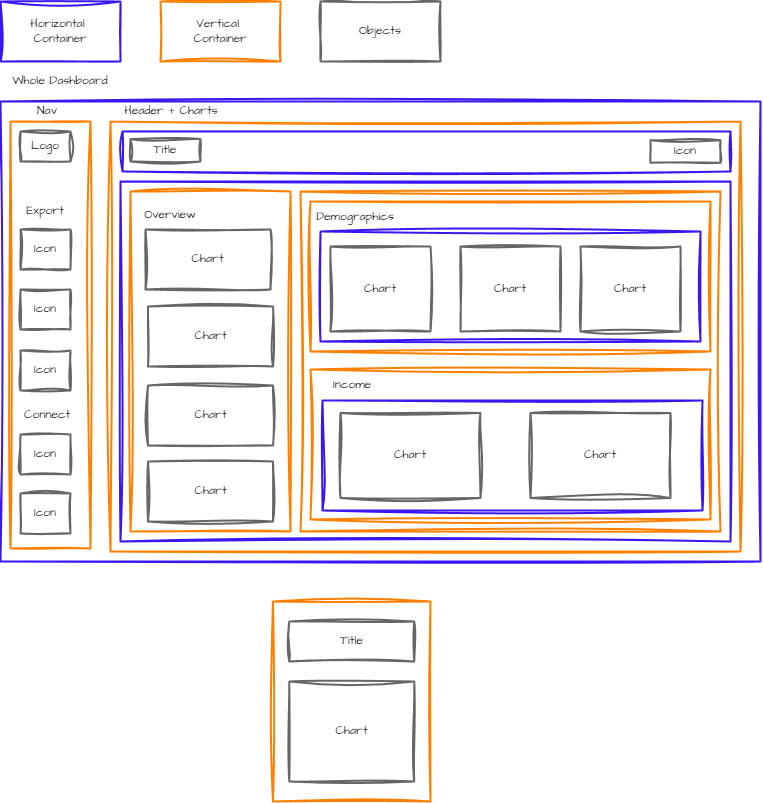

The diagram above was exported from draw.io. Its source (the exported page's mxGraphModel, read from the mxfile embedded in the PNG):
<mxGraphModel dx="1235" dy="662" grid="1" gridSize="10" guides="1" tooltips="1" connect="1" arrows="1" fold="1" page="1" pageScale="1" pageWidth="850" pageHeight="1100" math="0" shadow="0">
  <root>
    <mxCell id="0" />
    <mxCell id="1" parent="0" />
    <mxCell id="is8PQMQU2WPHi3oAGBos-2" value="Horizontal&amp;nbsp;&lt;div&gt;Container&lt;/div&gt;" style="rounded=0;whiteSpace=wrap;html=1;sketch=1;hachureGap=4;jiggle=2;curveFitting=1;fontFamily=Architects Daughter;fontSource=https%3A%2F%2Ffonts.googleapis.com%2Fcss%3Ffamily%3DArchitects%2BDaughter;fillColor=none;strokeColor=#3b16f3;strokeWidth=2;" vertex="1" parent="1">
      <mxGeometry x="40" y="40" width="120" height="60" as="geometry" />
    </mxCell>
    <mxCell id="is8PQMQU2WPHi3oAGBos-3" value="Vertical&amp;nbsp;&lt;div&gt;Container&lt;/div&gt;" style="rounded=0;whiteSpace=wrap;html=1;sketch=1;hachureGap=4;jiggle=2;curveFitting=1;fontFamily=Architects Daughter;fontSource=https%3A%2F%2Ffonts.googleapis.com%2Fcss%3Ffamily%3DArchitects%2BDaughter;fillColor=none;strokeColor=#FF8000;strokeWidth=2;" vertex="1" parent="1">
      <mxGeometry x="200" y="40" width="120" height="60" as="geometry" />
    </mxCell>
    <mxCell id="is8PQMQU2WPHi3oAGBos-4" style="edgeStyle=orthogonalEdgeStyle;rounded=0;sketch=1;hachureGap=4;jiggle=2;curveFitting=1;orthogonalLoop=1;jettySize=auto;html=1;exitX=0.5;exitY=1;exitDx=0;exitDy=0;fontFamily=Architects Daughter;fontSource=https%3A%2F%2Ffonts.googleapis.com%2Fcss%3Ffamily%3DArchitects%2BDaughter;" edge="1" parent="1" source="is8PQMQU2WPHi3oAGBos-2" target="is8PQMQU2WPHi3oAGBos-2">
      <mxGeometry relative="1" as="geometry" />
    </mxCell>
    <mxCell id="is8PQMQU2WPHi3oAGBos-5" value="Objects" style="rounded=0;whiteSpace=wrap;html=1;sketch=1;hachureGap=4;jiggle=2;curveFitting=1;fontFamily=Architects Daughter;fontSource=https%3A%2F%2Ffonts.googleapis.com%2Fcss%3Ffamily%3DArchitects%2BDaughter;fillColor=none;strokeColor=#666666;strokeWidth=2;" vertex="1" parent="1">
      <mxGeometry x="360" y="40" width="120" height="60" as="geometry" />
    </mxCell>
    <mxCell id="is8PQMQU2WPHi3oAGBos-6" value="" style="rounded=0;whiteSpace=wrap;html=1;sketch=1;hachureGap=4;jiggle=2;curveFitting=1;fontFamily=Architects Daughter;fontSource=https%3A%2F%2Ffonts.googleapis.com%2Fcss%3Ffamily%3DArchitects%2BDaughter;fillColor=none;strokeColor=#3b16f3;strokeWidth=2;" vertex="1" parent="1">
      <mxGeometry x="40" y="140" width="760" height="460" as="geometry" />
    </mxCell>
    <mxCell id="is8PQMQU2WPHi3oAGBos-7" value="Whole Dashboard" style="text;html=1;align=center;verticalAlign=middle;whiteSpace=wrap;rounded=0;fontFamily=Architects Daughter;fontSource=https%3A%2F%2Ffonts.googleapis.com%2Fcss%3Ffamily%3DArchitects%2BDaughter;" vertex="1" parent="1">
      <mxGeometry x="40" y="100" width="120" height="40" as="geometry" />
    </mxCell>
    <mxCell id="is8PQMQU2WPHi3oAGBos-10" value="" style="rounded=0;whiteSpace=wrap;html=1;sketch=1;hachureGap=4;jiggle=2;curveFitting=1;fontFamily=Architects Daughter;fontSource=https%3A%2F%2Ffonts.googleapis.com%2Fcss%3Ffamily%3DArchitects%2BDaughter;fillColor=none;strokeColor=#FF8000;strokeWidth=2;" vertex="1" parent="1">
      <mxGeometry x="50" y="160" width="80" height="427" as="geometry" />
    </mxCell>
    <mxCell id="is8PQMQU2WPHi3oAGBos-11" value="Export" style="text;html=1;align=center;verticalAlign=middle;whiteSpace=wrap;rounded=0;fontFamily=Architects Daughter;fontSource=https%3A%2F%2Ffonts.googleapis.com%2Fcss%3Ffamily%3DArchitects%2BDaughter;" vertex="1" parent="1">
      <mxGeometry x="55" y="240" width="60" height="20" as="geometry" />
    </mxCell>
    <mxCell id="is8PQMQU2WPHi3oAGBos-14" value="Logo" style="rounded=0;whiteSpace=wrap;html=1;sketch=1;hachureGap=4;jiggle=2;curveFitting=1;fontFamily=Architects Daughter;fontSource=https%3A%2F%2Ffonts.googleapis.com%2Fcss%3Ffamily%3DArchitects%2BDaughter;fillColor=none;strokeColor=#666666;strokeWidth=2;" vertex="1" parent="1">
      <mxGeometry x="60" y="170" width="50" height="30" as="geometry" />
    </mxCell>
    <mxCell id="is8PQMQU2WPHi3oAGBos-15" value="Icon" style="rounded=0;whiteSpace=wrap;html=1;sketch=1;hachureGap=4;jiggle=2;curveFitting=1;fontFamily=Architects Daughter;fontSource=https%3A%2F%2Ffonts.googleapis.com%2Fcss%3Ffamily%3DArchitects%2BDaughter;fillColor=none;strokeColor=#666666;strokeWidth=2;" vertex="1" parent="1">
      <mxGeometry x="60" y="268" width="50" height="40" as="geometry" />
    </mxCell>
    <mxCell id="is8PQMQU2WPHi3oAGBos-16" value="Icon" style="rounded=0;whiteSpace=wrap;html=1;sketch=1;hachureGap=4;jiggle=2;curveFitting=1;fontFamily=Architects Daughter;fontSource=https%3A%2F%2Ffonts.googleapis.com%2Fcss%3Ffamily%3DArchitects%2BDaughter;fillColor=none;strokeColor=#666666;strokeWidth=2;" vertex="1" parent="1">
      <mxGeometry x="60" y="328" width="50" height="40" as="geometry" />
    </mxCell>
    <mxCell id="is8PQMQU2WPHi3oAGBos-19" value="Icon" style="rounded=0;whiteSpace=wrap;html=1;sketch=1;hachureGap=4;jiggle=2;curveFitting=1;fontFamily=Architects Daughter;fontSource=https%3A%2F%2Ffonts.googleapis.com%2Fcss%3Ffamily%3DArchitects%2BDaughter;fillColor=none;strokeColor=#666666;strokeWidth=2;" vertex="1" parent="1">
      <mxGeometry x="60" y="389" width="50" height="40" as="geometry" />
    </mxCell>
    <mxCell id="is8PQMQU2WPHi3oAGBos-20" value="Icon" style="rounded=0;whiteSpace=wrap;html=1;sketch=1;hachureGap=4;jiggle=2;curveFitting=1;fontFamily=Architects Daughter;fontSource=https%3A%2F%2Ffonts.googleapis.com%2Fcss%3Ffamily%3DArchitects%2BDaughter;fillColor=none;strokeColor=#666666;strokeWidth=2;" vertex="1" parent="1">
      <mxGeometry x="60" y="473" width="50" height="40" as="geometry" />
    </mxCell>
    <mxCell id="is8PQMQU2WPHi3oAGBos-21" value="Icon" style="rounded=0;whiteSpace=wrap;html=1;sketch=1;hachureGap=4;jiggle=2;curveFitting=1;fontFamily=Architects Daughter;fontSource=https%3A%2F%2Ffonts.googleapis.com%2Fcss%3Ffamily%3DArchitects%2BDaughter;fillColor=none;strokeColor=#666666;strokeWidth=2;" vertex="1" parent="1">
      <mxGeometry x="60" y="532" width="50" height="40" as="geometry" />
    </mxCell>
    <mxCell id="is8PQMQU2WPHi3oAGBos-25" value="Connect" style="text;html=1;align=center;verticalAlign=middle;whiteSpace=wrap;rounded=0;fontFamily=Architects Daughter;fontSource=https%3A%2F%2Ffonts.googleapis.com%2Fcss%3Ffamily%3DArchitects%2BDaughter;" vertex="1" parent="1">
      <mxGeometry x="57" y="444" width="60" height="20" as="geometry" />
    </mxCell>
    <mxCell id="is8PQMQU2WPHi3oAGBos-28" value="" style="rounded=0;whiteSpace=wrap;html=1;sketch=1;hachureGap=4;jiggle=2;curveFitting=1;fontFamily=Architects Daughter;fontSource=https%3A%2F%2Ffonts.googleapis.com%2Fcss%3Ffamily%3DArchitects%2BDaughter;fillColor=none;strokeColor=#FF8000;strokeWidth=2;" vertex="1" parent="1">
      <mxGeometry x="150" y="160" width="630" height="430" as="geometry" />
    </mxCell>
    <mxCell id="is8PQMQU2WPHi3oAGBos-29" value="Nav" style="text;html=1;align=center;verticalAlign=middle;whiteSpace=wrap;rounded=0;fontFamily=Architects Daughter;fontSource=https%3A%2F%2Ffonts.googleapis.com%2Fcss%3Ffamily%3DArchitects%2BDaughter;" vertex="1" parent="1">
      <mxGeometry x="57" y="140" width="60" height="20" as="geometry" />
    </mxCell>
    <mxCell id="is8PQMQU2WPHi3oAGBos-30" value="Header + Charts" style="text;html=1;align=center;verticalAlign=middle;whiteSpace=wrap;rounded=0;fontFamily=Architects Daughter;fontSource=https%3A%2F%2Ffonts.googleapis.com%2Fcss%3Ffamily%3DArchitects%2BDaughter;" vertex="1" parent="1">
      <mxGeometry x="162" y="140" width="98" height="20" as="geometry" />
    </mxCell>
    <mxCell id="is8PQMQU2WPHi3oAGBos-31" value="" style="rounded=0;whiteSpace=wrap;html=1;sketch=1;hachureGap=4;jiggle=2;curveFitting=1;fontFamily=Architects Daughter;fontSource=https%3A%2F%2Ffonts.googleapis.com%2Fcss%3Ffamily%3DArchitects%2BDaughter;fillColor=none;strokeColor=#3b16f3;strokeWidth=2;" vertex="1" parent="1">
      <mxGeometry x="162" y="170" width="608" height="40" as="geometry" />
    </mxCell>
    <mxCell id="is8PQMQU2WPHi3oAGBos-32" value="Title" style="rounded=0;whiteSpace=wrap;html=1;sketch=1;hachureGap=4;jiggle=2;curveFitting=1;fontFamily=Architects Daughter;fontSource=https%3A%2F%2Ffonts.googleapis.com%2Fcss%3Ffamily%3DArchitects%2BDaughter;fillColor=none;strokeColor=#666666;strokeWidth=2;" vertex="1" parent="1">
      <mxGeometry x="170" y="177.5" width="70" height="22.5" as="geometry" />
    </mxCell>
    <mxCell id="is8PQMQU2WPHi3oAGBos-33" value="Icon" style="rounded=0;whiteSpace=wrap;html=1;sketch=1;hachureGap=4;jiggle=2;curveFitting=1;fontFamily=Architects Daughter;fontSource=https%3A%2F%2Ffonts.googleapis.com%2Fcss%3Ffamily%3DArchitects%2BDaughter;fillColor=none;strokeColor=#666666;strokeWidth=2;" vertex="1" parent="1">
      <mxGeometry x="690" y="178.75" width="70" height="22.5" as="geometry" />
    </mxCell>
    <mxCell id="is8PQMQU2WPHi3oAGBos-34" value="" style="rounded=0;whiteSpace=wrap;html=1;sketch=1;hachureGap=4;jiggle=2;curveFitting=1;fontFamily=Architects Daughter;fontSource=https%3A%2F%2Ffonts.googleapis.com%2Fcss%3Ffamily%3DArchitects%2BDaughter;fillColor=none;strokeColor=#3b16f3;strokeWidth=2;" vertex="1" parent="1">
      <mxGeometry x="160" y="220" width="610" height="360" as="geometry" />
    </mxCell>
    <mxCell id="is8PQMQU2WPHi3oAGBos-35" value="" style="rounded=0;whiteSpace=wrap;html=1;sketch=1;hachureGap=4;jiggle=2;curveFitting=1;fontFamily=Architects Daughter;fontSource=https%3A%2F%2Ffonts.googleapis.com%2Fcss%3Ffamily%3DArchitects%2BDaughter;fillColor=none;strokeColor=#FF8000;strokeWidth=2;" vertex="1" parent="1">
      <mxGeometry x="170" y="230" width="160" height="340" as="geometry" />
    </mxCell>
    <mxCell id="is8PQMQU2WPHi3oAGBos-36" value="Overview" style="text;html=1;align=center;verticalAlign=middle;whiteSpace=wrap;rounded=0;fontFamily=Architects Daughter;fontSource=https%3A%2F%2Ffonts.googleapis.com%2Fcss%3Ffamily%3DArchitects%2BDaughter;" vertex="1" parent="1">
      <mxGeometry x="180" y="244" width="60" height="20" as="geometry" />
    </mxCell>
    <mxCell id="is8PQMQU2WPHi3oAGBos-37" value="Chart" style="rounded=0;whiteSpace=wrap;html=1;sketch=1;hachureGap=4;jiggle=2;curveFitting=1;fontFamily=Architects Daughter;fontSource=https%3A%2F%2Ffonts.googleapis.com%2Fcss%3Ffamily%3DArchitects%2BDaughter;fillColor=none;strokeColor=#666666;strokeWidth=2;" vertex="1" parent="1">
      <mxGeometry x="185" y="268" width="125" height="60" as="geometry" />
    </mxCell>
    <mxCell id="is8PQMQU2WPHi3oAGBos-38" value="Chart" style="rounded=0;whiteSpace=wrap;html=1;sketch=1;hachureGap=4;jiggle=2;curveFitting=1;fontFamily=Architects Daughter;fontSource=https%3A%2F%2Ffonts.googleapis.com%2Fcss%3Ffamily%3DArchitects%2BDaughter;fillColor=none;strokeColor=#666666;strokeWidth=2;" vertex="1" parent="1">
      <mxGeometry x="187.5" y="345" width="125" height="60" as="geometry" />
    </mxCell>
    <mxCell id="is8PQMQU2WPHi3oAGBos-39" value="Chart" style="rounded=0;whiteSpace=wrap;html=1;sketch=1;hachureGap=4;jiggle=2;curveFitting=1;fontFamily=Architects Daughter;fontSource=https%3A%2F%2Ffonts.googleapis.com%2Fcss%3Ffamily%3DArchitects%2BDaughter;fillColor=none;strokeColor=#666666;strokeWidth=2;" vertex="1" parent="1">
      <mxGeometry x="187.5" y="424" width="125" height="60" as="geometry" />
    </mxCell>
    <mxCell id="is8PQMQU2WPHi3oAGBos-41" value="Chart" style="rounded=0;whiteSpace=wrap;html=1;sketch=1;hachureGap=4;jiggle=2;curveFitting=1;fontFamily=Architects Daughter;fontSource=https%3A%2F%2Ffonts.googleapis.com%2Fcss%3Ffamily%3DArchitects%2BDaughter;fillColor=none;strokeColor=#666666;strokeWidth=2;" vertex="1" parent="1">
      <mxGeometry x="187.5" y="500" width="125" height="60" as="geometry" />
    </mxCell>
    <mxCell id="is8PQMQU2WPHi3oAGBos-42" value="" style="rounded=0;whiteSpace=wrap;html=1;sketch=1;hachureGap=4;jiggle=2;curveFitting=1;fontFamily=Architects Daughter;fontSource=https%3A%2F%2Ffonts.googleapis.com%2Fcss%3Ffamily%3DArchitects%2BDaughter;fillColor=none;strokeColor=#FF8000;strokeWidth=2;" vertex="1" parent="1">
      <mxGeometry x="340" y="230" width="420" height="340" as="geometry" />
    </mxCell>
    <mxCell id="is8PQMQU2WPHi3oAGBos-43" value="" style="rounded=0;whiteSpace=wrap;html=1;sketch=1;hachureGap=4;jiggle=2;curveFitting=1;fontFamily=Architects Daughter;fontSource=https%3A%2F%2Ffonts.googleapis.com%2Fcss%3Ffamily%3DArchitects%2BDaughter;fillColor=none;strokeColor=#FF8000;strokeWidth=2;" vertex="1" parent="1">
      <mxGeometry x="350" y="240" width="400" height="150" as="geometry" />
    </mxCell>
    <mxCell id="is8PQMQU2WPHi3oAGBos-44" value="" style="rounded=0;whiteSpace=wrap;html=1;sketch=1;hachureGap=4;jiggle=2;curveFitting=1;fontFamily=Architects Daughter;fontSource=https%3A%2F%2Ffonts.googleapis.com%2Fcss%3Ffamily%3DArchitects%2BDaughter;fillColor=none;strokeColor=#FF8000;strokeWidth=2;" vertex="1" parent="1">
      <mxGeometry x="350" y="408" width="400" height="150" as="geometry" />
    </mxCell>
    <mxCell id="is8PQMQU2WPHi3oAGBos-46" value="Demographics" style="text;html=1;align=center;verticalAlign=middle;whiteSpace=wrap;rounded=0;fontFamily=Architects Daughter;fontSource=https%3A%2F%2Ffonts.googleapis.com%2Fcss%3Ffamily%3DArchitects%2BDaughter;" vertex="1" parent="1">
      <mxGeometry x="365" y="246" width="60" height="20" as="geometry" />
    </mxCell>
    <mxCell id="is8PQMQU2WPHi3oAGBos-47" value="Income" style="text;html=1;align=center;verticalAlign=middle;whiteSpace=wrap;rounded=0;fontFamily=Architects Daughter;fontSource=https%3A%2F%2Ffonts.googleapis.com%2Fcss%3Ffamily%3DArchitects%2BDaughter;" vertex="1" parent="1">
      <mxGeometry x="362" y="414" width="60" height="20" as="geometry" />
    </mxCell>
    <mxCell id="is8PQMQU2WPHi3oAGBos-51" value="" style="rounded=0;whiteSpace=wrap;html=1;sketch=1;hachureGap=4;jiggle=2;curveFitting=1;fontFamily=Architects Daughter;fontSource=https%3A%2F%2Ffonts.googleapis.com%2Fcss%3Ffamily%3DArchitects%2BDaughter;fillColor=none;strokeColor=#3b16f3;strokeWidth=2;" vertex="1" parent="1">
      <mxGeometry x="360" y="270" width="380" height="110" as="geometry" />
    </mxCell>
    <mxCell id="is8PQMQU2WPHi3oAGBos-52" value="Chart" style="rounded=0;whiteSpace=wrap;html=1;sketch=1;hachureGap=4;jiggle=2;curveFitting=1;fontFamily=Architects Daughter;fontSource=https%3A%2F%2Ffonts.googleapis.com%2Fcss%3Ffamily%3DArchitects%2BDaughter;fillColor=none;strokeColor=#666666;strokeWidth=2;" vertex="1" parent="1">
      <mxGeometry x="370" y="285" width="100" height="85" as="geometry" />
    </mxCell>
    <mxCell id="is8PQMQU2WPHi3oAGBos-53" value="Chart" style="rounded=0;whiteSpace=wrap;html=1;sketch=1;hachureGap=4;jiggle=2;curveFitting=1;fontFamily=Architects Daughter;fontSource=https%3A%2F%2Ffonts.googleapis.com%2Fcss%3Ffamily%3DArchitects%2BDaughter;fillColor=none;strokeColor=#666666;strokeWidth=2;" vertex="1" parent="1">
      <mxGeometry x="500" y="285" width="100" height="85" as="geometry" />
    </mxCell>
    <mxCell id="is8PQMQU2WPHi3oAGBos-54" value="Chart" style="rounded=0;whiteSpace=wrap;html=1;sketch=1;hachureGap=4;jiggle=2;curveFitting=1;fontFamily=Architects Daughter;fontSource=https%3A%2F%2Ffonts.googleapis.com%2Fcss%3Ffamily%3DArchitects%2BDaughter;fillColor=none;strokeColor=#666666;strokeWidth=2;" vertex="1" parent="1">
      <mxGeometry x="620" y="285" width="100" height="85" as="geometry" />
    </mxCell>
    <mxCell id="is8PQMQU2WPHi3oAGBos-55" value="" style="rounded=0;whiteSpace=wrap;html=1;sketch=1;hachureGap=4;jiggle=2;curveFitting=1;fontFamily=Architects Daughter;fontSource=https%3A%2F%2Ffonts.googleapis.com%2Fcss%3Ffamily%3DArchitects%2BDaughter;fillColor=none;strokeColor=#3b16f3;strokeWidth=2;" vertex="1" parent="1">
      <mxGeometry x="362" y="439" width="380" height="110" as="geometry" />
    </mxCell>
    <mxCell id="is8PQMQU2WPHi3oAGBos-57" value="Chart" style="rounded=0;whiteSpace=wrap;html=1;sketch=1;hachureGap=4;jiggle=2;curveFitting=1;fontFamily=Architects Daughter;fontSource=https%3A%2F%2Ffonts.googleapis.com%2Fcss%3Ffamily%3DArchitects%2BDaughter;fillColor=none;strokeColor=#666666;strokeWidth=2;" vertex="1" parent="1">
      <mxGeometry x="380" y="451.5" width="140" height="85" as="geometry" />
    </mxCell>
    <mxCell id="is8PQMQU2WPHi3oAGBos-59" value="Chart" style="rounded=0;whiteSpace=wrap;html=1;sketch=1;hachureGap=4;jiggle=2;curveFitting=1;fontFamily=Architects Daughter;fontSource=https%3A%2F%2Ffonts.googleapis.com%2Fcss%3Ffamily%3DArchitects%2BDaughter;fillColor=none;strokeColor=#666666;strokeWidth=2;" vertex="1" parent="1">
      <mxGeometry x="570" y="451.5" width="140" height="85" as="geometry" />
    </mxCell>
    <mxCell id="is8PQMQU2WPHi3oAGBos-60" value="" style="rounded=0;whiteSpace=wrap;html=1;sketch=1;hachureGap=4;jiggle=2;curveFitting=1;fontFamily=Architects Daughter;fontSource=https%3A%2F%2Ffonts.googleapis.com%2Fcss%3Ffamily%3DArchitects%2BDaughter;fillColor=none;strokeColor=#FF8000;strokeWidth=2;" vertex="1" parent="1">
      <mxGeometry x="312.5" y="640" width="157.5" height="200" as="geometry" />
    </mxCell>
    <mxCell id="is8PQMQU2WPHi3oAGBos-61" value="Title" style="rounded=0;whiteSpace=wrap;html=1;sketch=1;hachureGap=4;jiggle=2;curveFitting=1;fontFamily=Architects Daughter;fontSource=https%3A%2F%2Ffonts.googleapis.com%2Fcss%3Ffamily%3DArchitects%2BDaughter;fillColor=none;strokeColor=#666666;strokeWidth=2;" vertex="1" parent="1">
      <mxGeometry x="328.75" y="660" width="125" height="40" as="geometry" />
    </mxCell>
    <mxCell id="is8PQMQU2WPHi3oAGBos-62" value="Chart" style="rounded=0;whiteSpace=wrap;html=1;sketch=1;hachureGap=4;jiggle=2;curveFitting=1;fontFamily=Architects Daughter;fontSource=https%3A%2F%2Ffonts.googleapis.com%2Fcss%3Ffamily%3DArchitects%2BDaughter;fillColor=none;strokeColor=#666666;strokeWidth=2;" vertex="1" parent="1">
      <mxGeometry x="328.75" y="720" width="125" height="100" as="geometry" />
    </mxCell>
  </root>
</mxGraphModel>